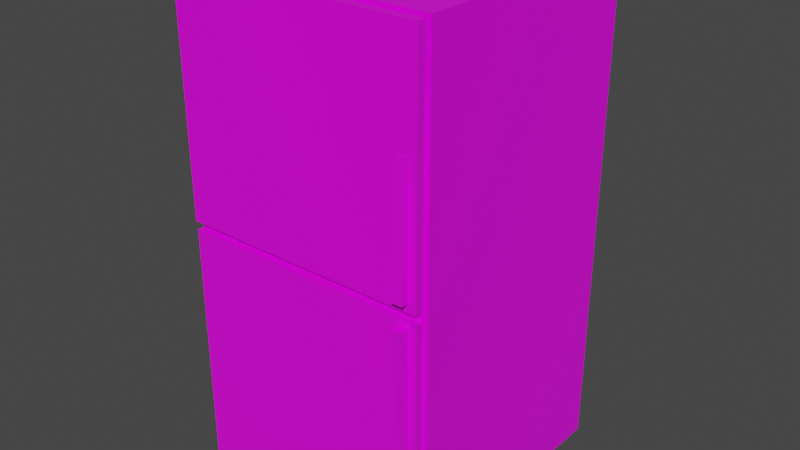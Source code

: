 # Source: Fridge.blend  (saved by Blender 2.82.7; exported with 4.5.12 LTS)
import bpy
from mathutils import Matrix  # noqa: F401  (used for matrix-valued properties, if any)

bpy.ops.wm.read_factory_settings(use_empty=True)
scene = bpy.context.scene
scene.name = 'Scene'

# ---- collections
col_collection = bpy.data.collections.new('Collection'); scene.collection.children.link(col_collection)

# ---- images (referenced by path relative to the original .blend; pixels are not part of the script)
import os
ASSET_DIR = os.environ.get("B2B_ASSET_DIR", "")  # directory of the original .blend (textures are referenced by path, not embedded)
HERE = os.path.dirname(os.path.abspath(__file__))  # packed textures are extracted next to this script under _unpacked/

def load_image(name, relpath, width, height, colorspace="sRGB"):
    """Load a texture the original file referenced (path relative to the .blend, or extracted next to this script)."""
    p = next((c for c in (os.path.join(HERE, relpath), os.path.join(ASSET_DIR, relpath)) if relpath and os.path.exists(c)), "")
    if p:
        img = bpy.data.images.load(p, check_existing=True)
        img.name = name
    else:  # same state as the original file: an image datablock whose file is absent (Cycles renders it pink)
        img = bpy.data.images.new(name, width, height)
        img.source = "FILE"
        img.filepath = "//" + (relpath or name)
    img.colorspace_settings.name = colorspace
    return img
img_allcolors_png = load_image('allColors.png', 'allColors.png', 1024, 1024, 'sRGB')

# ---- materials (node trees are filled in below, after node groups)
mat_material = bpy.data.materials.new('Material')
mat_material.alpha_threshold = 0.0
mat_material.use_transparent_shadow = False
mat_material.line_color = (0.0, 0.0, 0.0, 1.0)

# ---- material node trees
mat_material.use_nodes = True; mat_material.node_tree.nodes.clear()
_N = mat_material.node_tree.nodes; _L = mat_material.node_tree.links
n0 = _N.new('ShaderNodeOutputMaterial'); n0.name = 'Material Output'; n0.location = (300, 300)
n1 = _N.new('ShaderNodeBsdfPrincipled'); n1.name = 'Principled BSDF'; n1.location = (10, 300)
n1.distribution = 'GGX'
n1.subsurface_method = 'BURLEY'
n1.inputs[2].default_value = 0.4
n1.inputs[3].default_value = 1.45
n1.inputs[27].default_value = (0.0, 0.0, 0.0, 1.0)
n1.inputs[28].default_value = 1.0
n2 = _N.new('ShaderNodeTexImage'); n2.name = 'Image Texture'; n2.location = (-431, 214)
n2.image = img_allcolors_png
_L.new(n1.outputs[0], n0.inputs[0])
_L.new(n2.outputs[0], n1.inputs[0])
n0.is_active_output = True

# ---- world
world_world = bpy.data.worlds.new('World'); scene.world = world_world
world_world.use_nodes = True; world_world.node_tree.nodes.clear()
_N = world_world.node_tree.nodes; _L = world_world.node_tree.links
n0 = _N.new('ShaderNodeOutputWorld'); n0.name = 'World Output'; n0.location = (300, 300)
n1 = _N.new('ShaderNodeBackground'); n1.name = 'Background'; n1.location = (10, 300)
n1.inputs[0].default_value = (0.05088, 0.05088, 0.05088, 1.0)
_L.new(n1.outputs[0], n0.inputs[0])
n0.is_active_output = True
world_world.color = (0.05088, 0.05088, 0.05088)
world_world.use_sun_shadow = False
world_world.sun_shadow_jitter_overblur = 0.0

# ---- meshes
me_cube = bpy.data.meshes.new('Cube')
me_cube.from_pydata([(1.905, 2.092, 3.911), (1.905, 2.092, -3.911), (1.976, -2.092, 3.983), (1.976, -2.092, -3.983), (-1.905, 2.092, 3.911), (-1.905, 2.092, -3.911), (-1.976, -2.092, 3.983), (-1.976, -2.092, -3.983), (2.092, 2.092, -4.099), (-2.092, 2.092, -4.099), (2.092, 2.092, 4.099), (-2.092, 2.092, 4.099), (1.905, 2.201, -3.911), (-1.905, 2.201, -3.911), (1.905, 2.201, 3.911), (-1.905, 2.201, 3.911), (-2.092, -2.092, -4.099), (-2.092, -2.092, 4.099), (2.092, -2.092, 4.099), (2.092, -2.092, -4.099), (-2.078, -2.199, -4.085), (-2.079, -2.198, 4.067), (2.079, -2.198, 4.067), (2.078, -2.199, -4.085), (-2.079, -2.198, 0.2452), (2.079, -2.198, 0.2452), (0.0, -2.198, 4.067), (0.0, -2.199, -4.085), (0.0, -2.198, 0.2452), (-2.078, -2.199, 0.1022), (-1.976, -2.201, 3.983), (0.0, -2.201, 3.983), (1.976, -2.201, 3.983), (2.078, -2.199, 0.1022), (0.0, -2.199, 0.1022), (0.0, -2.332, 4.067), (0.0, -2.332, 0.2452), (-2.079, -2.332, 0.2452), (-2.079, -2.332, 4.067), (2.079, -2.332, 4.067), (2.079, -2.332, 0.2452), (2.078, -2.313, 0.1022), (2.078, -2.313, -4.085), (0.0, -2.313, -4.085), (-2.078, -2.313, -4.085), (-2.078, -2.313, 0.1022), (0.0, -2.313, 0.1022), (1.794, -2.324, -1.974), (1.794, -2.49, 0.01885), (1.794, -2.132, -1.958), (1.794, -2.298, 0.03487), (1.969, -2.324, -1.974), (1.969, -2.49, 0.01885), (1.969, -2.132, -1.958), (1.969, -2.298, 0.03487), (1.794, -2.473, 0.4015), (1.794, -2.341, 2.397), (1.794, -2.281, 0.3888), (1.794, -2.149, 2.384), (1.969, -2.473, 0.4015), (1.969, -2.341, 2.397), (1.969, -2.281, 0.3888), (1.969, -2.149, 2.384)], [], [(10, 11, 17, 18), (7, 3, 23, 27, 20), (16, 17, 11, 9), (9, 8, 19, 16), (8, 10, 18, 19), (5, 4, 15, 13), (5, 1, 8, 9), (1, 0, 10, 8), (4, 5, 9, 11), (0, 4, 11, 10), (13, 15, 14, 12), (1, 5, 13, 12), (4, 0, 14, 15), (0, 1, 12, 14), (7, 6, 17, 16), (2, 3, 19, 18), (6, 2, 18, 17), (3, 7, 16, 19), (26, 21, 38, 35), (3, 2, 32, 33, 23), (2, 6, 30, 31, 32), (6, 7, 20, 29, 30), (33, 34, 46, 41), (29, 20, 44, 45), (22, 26, 35, 39), (24, 21, 30, 29), (21, 26, 31, 30), (22, 25, 33, 32), (26, 22, 32, 31), (28, 24, 29, 34), (25, 28, 34, 33), (36, 35, 38, 37), (40, 39, 35, 36), (24, 28, 36, 37), (25, 22, 39, 40), (21, 24, 37, 38), (28, 25, 40, 36), (43, 46, 45, 44), (42, 41, 46, 43), (20, 27, 43, 44), (27, 23, 42, 43), (34, 29, 45, 46), (23, 33, 41, 42), (47, 48, 50, 49), (49, 50, 54, 53), (53, 54, 52, 51), (51, 52, 48, 47), (49, 53, 51, 47), (54, 50, 48, 52), (55, 56, 58, 57), (57, 58, 62, 61), (61, 62, 60, 59), (59, 60, 56, 55), (57, 61, 59, 55), (62, 58, 56, 60)])
_uv = me_cube.uv_layers.new(name='UVMap')
_uv.uv.foreach_set('vector', [0.5118, 0.02055, 0.5119, 0.02055, 0.5119, 0.02064, 0.5118, 0.02064, 0.9882, 0.0253, 0.9882, 0.02521, 0.9882, 0.02521, 0.9882, 0.02526, 0.9882, 0.0253, 0.5117, 0.02036, 0.5118, 0.02036, 0.5118, 0.02045, 0.5117, 0.02045, 0.5116, 0.02055, 0.5117, 0.02055, 0.5117, 0.02064, 0.5116, 0.02064, 0.5117, 0.02055, 0.5118, 0.02055, 0.5118, 0.02064, 0.5117, 0.02064, 0.9863, 0.02502, 0.9864, 0.02502, 0.9864, 0.02502, 0.9863, 0.02502, 0.5117, 0.02046, 0.5117, 0.02054, 0.5117, 0.02055, 0.5117, 0.02045, 0.5117, 0.02054, 0.5118, 0.02054, 0.5118, 0.02055, 0.5117, 0.02055, 0.5118, 0.02046, 0.5117, 0.02046, 0.5117, 0.02045, 0.5118, 0.02045, 0.5118, 0.02054, 0.5118, 0.02046, 0.5118, 0.02045, 0.5118, 0.02055, 0.9863, 0.02502, 0.9864, 0.02502, 0.9864, 0.02511, 0.9863, 0.02511, 0.9863, 0.02511, 0.9863, 0.02502, 0.9863, 0.02502, 0.9863, 0.02511, 0.9864, 0.02502, 0.9864, 0.02511, 0.9864, 0.02511, 0.9864, 0.02502, 0.9864, 0.02511, 0.9863, 0.02511, 0.9863, 0.02511, 0.9864, 0.02511, 0.5117, 0.02074, 0.5118, 0.02074, 0.5118, 0.02074, 0.5117, 0.02074, 0.5118, 0.02065, 0.5117, 0.02065, 0.5117, 0.02064, 0.5118, 0.02064, 0.5118, 0.02074, 0.5118, 0.02065, 0.5118, 0.02064, 0.5118, 0.02074, 0.5117, 0.02065, 0.5117, 0.02074, 0.5117, 0.02074, 0.5117, 0.02064, 0.5118, 0.02069, 0.5118, 0.02074, 0.5118, 0.02074, 0.5118, 0.02069, 0.9882, 0.02521, 0.9883, 0.02521, 0.9883, 0.02521, 0.9883, 0.02521, 0.9882, 0.02521, 0.9883, 0.02521, 0.9883, 0.0253, 0.9883, 0.0253, 0.9883, 0.02526, 0.9883, 0.02521, 0.9883, 0.0253, 0.9882, 0.0253, 0.9882, 0.0253, 0.9883, 0.0253, 0.9883, 0.0253, 0.5117, 0.02065, 0.5117, 0.02069, 0.5117, 0.02069, 0.5117, 0.02065, 0.5117, 0.02074, 0.5117, 0.02074, 0.5117, 0.02074, 0.5117, 0.02074, 0.5118, 0.02065, 0.5118, 0.02069, 0.5118, 0.02069, 0.5118, 0.02065, 0.5117, 0.02074, 0.5118, 0.02074, 0.5118, 0.02074, 0.5117, 0.02074, 0.5118, 0.02074, 0.5118, 0.02069, 0.5118, 0.02069, 0.5118, 0.02074, 0.5118, 0.02065, 0.5117, 0.02065, 0.5117, 0.02065, 0.5118, 0.02065, 0.5118, 0.02069, 0.5118, 0.02065, 0.5118, 0.02065, 0.5118, 0.02069, 0.7793, 0.02069, 0.7793, 0.02074, 0.7793, 0.02074, 0.7793, 0.02069, 0.7793, 0.02065, 0.7793, 0.02069, 0.7793, 0.02069, 0.7793, 0.02065, 0.5117, 0.02069, 0.5118, 0.02069, 0.5118, 0.02074, 0.5117, 0.02074, 0.5117, 0.02065, 0.5118, 0.02065, 0.5118, 0.02069, 0.5117, 0.02069, 0.5117, 0.02074, 0.5117, 0.02069, 0.5117, 0.02069, 0.5117, 0.02074, 0.5117, 0.02065, 0.5118, 0.02065, 0.5118, 0.02065, 0.5117, 0.02065, 0.5118, 0.02074, 0.5117, 0.02074, 0.5117, 0.02074, 0.5118, 0.02074, 0.5117, 0.02069, 0.5117, 0.02065, 0.5117, 0.02065, 0.5117, 0.02069, 0.5117, 0.02069, 0.5117, 0.02069, 0.5117, 0.02074, 0.5117, 0.02074, 0.5117, 0.02065, 0.5117, 0.02065, 0.5117, 0.02069, 0.5117, 0.02069, 0.5117, 0.02074, 0.5117, 0.02069, 0.5117, 0.02069, 0.5117, 0.02074, 0.5117, 0.02069, 0.5117, 0.02065, 0.5117, 0.02065, 0.5117, 0.02069, 0.5117, 0.02069, 0.5117, 0.02074, 0.5117, 0.02074, 0.5117, 0.02069, 0.5117, 0.02065, 0.5117, 0.02065, 0.5117, 0.02065, 0.5117, 0.02065, 0.9863, 0.02949, 0.9864, 0.02949, 0.9864, 0.02958, 0.9863, 0.02958, 0.5117, 0.02045, 0.5118, 0.02045, 0.5118, 0.02055, 0.5117, 0.02055, 0.9863, 0.02968, 0.9864, 0.02968, 0.9864, 0.02978, 0.9863, 0.02978, 0.9863, 0.02978, 0.9864, 0.02978, 0.9864, 0.02987, 0.9863, 0.02987, 0.5116, 0.02055, 0.5117, 0.02055, 0.5117, 0.02064, 0.5116, 0.02064, 0.9864, 0.02968, 0.9865, 0.02968, 0.9865, 0.02978, 0.9864, 0.02978, 0.9863, 0.02949, 0.9864, 0.02949, 0.9864, 0.02958, 0.9863, 0.02958, 0.5117, 0.02045, 0.5118, 0.02045, 0.5118, 0.02055, 0.5117, 0.02055, 0.9863, 0.02968, 0.9864, 0.02968, 0.9864, 0.02978, 0.9863, 0.02978, 0.9863, 0.02978, 0.9864, 0.02978, 0.9864, 0.02987, 0.9863, 0.02987, 0.9862, 0.02968, 0.9863, 0.02968, 0.9863, 0.02978, 0.9862, 0.02978, 0.5118, 0.02055, 0.5119, 0.02055, 0.5119, 0.02064, 0.5118, 0.02064])
me_cube.materials.append(mat_material)
me_cube.use_remesh_preserve_volume = False
me_cube.use_remesh_preserve_attributes = False
me_cube.use_mirror_vertex_groups = False
me_cube.update()

# ---- objects
ob_cube = bpy.data.objects.new('Cube', me_cube)

# ---- transforms, parenting, visibility, modifiers, constraints
ob_cube.location = (0.0, 0.0, 0.0)
ob_cube.lock_rotations_4d = False
ob_cube.empty_display_type = 'ARROWS'
ob_cube.lineart.crease_threshold = 0.0

# ---- collection membership
col_collection.objects.link(ob_cube)

# ---- scene / render settings (as saved in the file)
scene.frame_start = 1; scene.frame_end = 250; scene.frame_set(1)
scene.render.engine = 'BLENDER_EEVEE_NEXT'
scene.cycles.use_denoising = False
scene.cycles.samples = 128
scene.cycles.sampling_pattern = 'TABULATED_SOBOL'
scene.cycles.use_adaptive_sampling = False
scene.cycles.use_light_tree = False
scene.view_settings.view_transform = 'Filmic'
bpy.context.view_layer.update()

# ---- added for rendering (the .blend has no active camera and no usable light): camera, sun
cam_auto = bpy.data.cameras.new('AutoCamera')
cam_auto.lens = 50.0
cam_auto.sensor_width = 36.0
cam_auto.clip_end = 1000.0
ob_auto_camera = bpy.data.objects.new('AutoCamera', cam_auto)
scene.collection.objects.link(ob_auto_camera)
ob_auto_camera.location = (9.55842, -11.6145, 7.64674)
ob_auto_camera.rotation_euler = (1.09748, -7.21219e-08, 0.694738)
scene.camera = ob_auto_camera
light_auto_sun = bpy.data.lights.new('AutoSun', 'SUN')
light_auto_sun.energy = 3.0
light_auto_sun.angle = 0.0523599
ob_auto_sun = bpy.data.objects.new('AutoSun', light_auto_sun)
scene.collection.objects.link(ob_auto_sun)
ob_auto_sun.rotation_euler = (0.872665, 0.174533, 0.523599)
bpy.context.view_layer.update()
